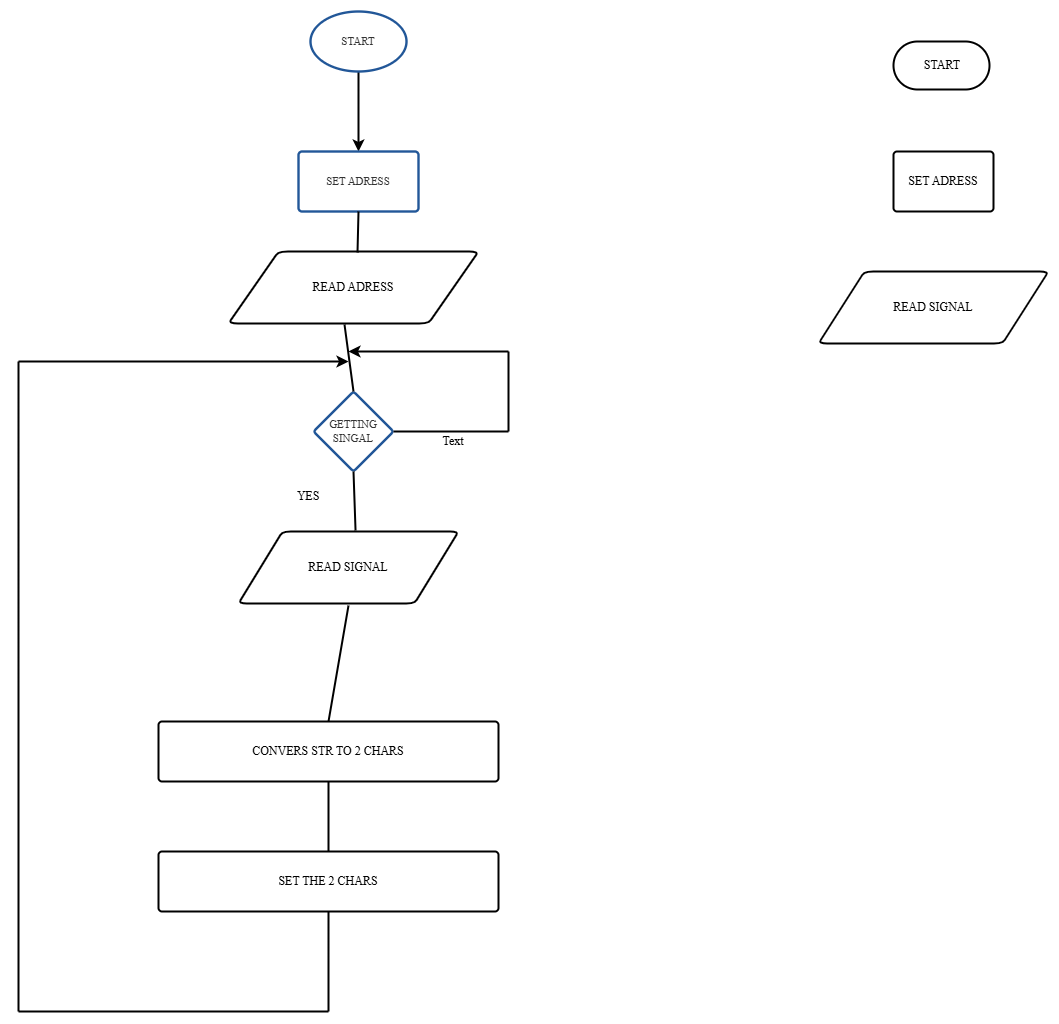

The diagram above was exported from draw.io. Its source (the exported page's mxGraphModel, read from the mxfile embedded in the PNG):
<mxGraphModel dx="2167" dy="730" grid="1" gridSize="10" guides="1" tooltips="1" connect="1" arrows="1" page="1" pageScale="1" pageWidth="827" pageHeight="1169">
  <root>
    <mxCell id="0" />
    <mxCell id="1" parent="0" />
    <mxCell id="5wU4tfUyQZ4xAkZQJM8m-11" value="" style="html=1;jettySize=18;fontSize=11;strokeColor=#333333;strokeOpacity=100;strokeWidth=0.6;rounded=1;arcSize=10;edgeStyle=orthogonalEdgeStyle;startArrow=none;endArrow=block;endFill=1;exitX=0;exitY=0.5;entryX=0;entryY=0.5;entryDx=0;entryDy=0;exitDx=0;exitDy=0;" parent="1" source="5wU4tfUyQZ4xAkZQJM8m-4" edge="1">
      <mxGeometry width="100" height="100" relative="1" as="geometry">
        <mxPoint x="70" y="206" as="targetPoint" />
      </mxGeometry>
    </mxCell>
    <mxCell id="5wU4tfUyQZ4xAkZQJM8m-12" value="NO" style="text;html=1;resizable=0;labelBackgroundColor=#ffffff;align=center;verticalAlign=middle;" parent="5wU4tfUyQZ4xAkZQJM8m-11" vertex="1">
      <mxGeometry x="-0.3346584392717771" relative="1" as="geometry" />
    </mxCell>
    <mxCell id="QoIFQox_T9W7JveR8DUe-1" value="START" style="shape=mxgraph.flowchart.start/terminator;whiteSpace=wrap;html=1;fillColor=#ffffff;strokeColor=#000000;strokeWidth=2;" vertex="1" name="Start/Terminator" parent="1">
      <mxGeometry x="365" y="130" width="98" height="48" as="geometry" />
    </mxCell>
    <mxCell id="QoIFQox_T9W7JveR8DUe-2" value="SET ADRESS" style="shape=mxgraph.flowchart.process;whiteSpace=wrap;html=1;fillColor=#ffffff;strokeColor=#000000;strokeWidth=2;" vertex="1" name="Process" parent="1">
      <mxGeometry x="365" y="240" width="100" height="60" as="geometry" />
    </mxCell>
    <mxCell id="QoIFQox_T9W7JveR8DUe-3" value="READ SIGNAL" style="shape=mxgraph.flowchart.data;whiteSpace=wrap;html=1;fillColor=#ffffff;strokeColor=#000000;strokeWidth=2;" vertex="1" name="Data" parent="1">
      <mxGeometry x="290" y="360" width="230" height="72" as="geometry" />
    </mxCell>
    <mxCell id="QoIFQox_T9W7JveR8DUe-4" value="" style="edgeStyle=orthogonalEdgeStyle;rounded=0;orthogonalLoop=1;jettySize=auto;html=1;" edge="1" source="QoIFQox_T9W7JveR8DUe-5" target="QoIFQox_T9W7JveR8DUe-7" parent="1">
      <mxGeometry relative="1" as="geometry" />
    </mxCell>
    <mxCell id="QoIFQox_T9W7JveR8DUe-5" value="START" style="strokeWidth=2.4;html=1;shape=mxgraph.flowchart.start_1;whiteSpace=wrap;rounded=1;fontSize=11;fontColor=#333333;fillColor=#ffffff;spacing=4;arcSize=6;strokeColor=#225798;" vertex="1" parent="1">
      <mxGeometry x="-217.99999999999977" y="100" width="96" height="60" as="geometry" />
    </mxCell>
    <mxCell id="QoIFQox_T9W7JveR8DUe-7" value="SET ADRESS" style="whiteSpace=wrap;html=1;rounded=1;fontSize=11;fontColor=#333333;strokeColor=#225798;strokeWidth=2.4;fillColor=#ffffff;spacing=4;arcSize=6;" vertex="1" parent="1">
      <mxGeometry x="-229.99999999999977" y="240" width="120" height="60" as="geometry" />
    </mxCell>
    <mxCell id="QoIFQox_T9W7JveR8DUe-10" value="GETTING SINGAL" style="rhombus;whiteSpace=wrap;html=1;rounded=1;fontSize=11;fontColor=#333333;strokeColor=#225798;strokeWidth=2.4;fillColor=#ffffff;spacing=4;arcSize=6;" vertex="1" parent="1">
      <mxGeometry x="-214.99999999999977" y="480" width="80" height="80" as="geometry" />
    </mxCell>
    <mxCell id="QoIFQox_T9W7JveR8DUe-25" value="READ ADRESS" style="shape=mxgraph.flowchart.data;whiteSpace=wrap;html=1;fillColor=#ffffff;strokeColor=#000000;strokeWidth=2;" vertex="1" name="Data" parent="1">
      <mxGeometry x="-300" y="340" width="250" height="72" as="geometry" />
    </mxCell>
    <mxCell id="QoIFQox_T9W7JveR8DUe-26" value="READ SIGNAL" style="shape=mxgraph.flowchart.data;whiteSpace=wrap;html=1;fillColor=#ffffff;strokeColor=#000000;strokeWidth=2;" vertex="1" name="Data" parent="1">
      <mxGeometry x="-290" y="620" width="220" height="72" as="geometry" />
    </mxCell>
    <mxCell id="QoIFQox_T9W7JveR8DUe-27" value="CONVERS STR TO 2 CHARS" style="shape=mxgraph.flowchart.process;whiteSpace=wrap;html=1;fillColor=#ffffff;strokeColor=#000000;strokeWidth=2;" vertex="1" name="Process" parent="1">
      <mxGeometry x="-370" y="810" width="340" height="60" as="geometry" />
    </mxCell>
    <mxCell id="QoIFQox_T9W7JveR8DUe-28" value="SET THE 2 CHARS" style="shape=mxgraph.flowchart.process;whiteSpace=wrap;html=1;fillColor=#ffffff;strokeColor=#000000;strokeWidth=2;" vertex="1" name="Process" parent="1">
      <mxGeometry x="-370" y="940" width="340" height="60" as="geometry" />
    </mxCell>
    <mxCell id="QoIFQox_T9W7JveR8DUe-29" value="" style="endArrow=none;html=1;rounded=0;entryX=0.5;entryY=1;entryDx=0;entryDy=0;entryPerimeter=0;" edge="1" name="LineA" parent="1" target="QoIFQox_T9W7JveR8DUe-28">
      <mxGeometry width="50" height="50" relative="1" as="geometry">
        <mxPoint x="-200" y="1100" as="sourcePoint" />
        <mxPoint x="-180" y="1060" as="targetPoint" />
      </mxGeometry>
    </mxCell>
    <mxCell id="QoIFQox_T9W7JveR8DUe-30" value="" style="endArrow=none;html=1;rounded=0;" edge="1" name="LineA" parent="1">
      <mxGeometry width="50" height="50" relative="1" as="geometry">
        <mxPoint x="-510" y="1100" as="sourcePoint" />
        <mxPoint x="-200" y="1100" as="targetPoint" />
      </mxGeometry>
    </mxCell>
    <mxCell id="QoIFQox_T9W7JveR8DUe-31" value="" style="endArrow=none;html=1;rounded=0;" edge="1" name="LineA" parent="1">
      <mxGeometry width="50" height="50" relative="1" as="geometry">
        <mxPoint x="-510" y="1100" as="sourcePoint" />
        <mxPoint x="-510" y="450" as="targetPoint" />
      </mxGeometry>
    </mxCell>
    <mxCell id="QoIFQox_T9W7JveR8DUe-32" value="" style="endArrow=none;html=1;rounded=0;entryX=0.5;entryY=1;entryDx=0;entryDy=0;exitX=0.516;exitY=0.014;exitDx=0;exitDy=0;exitPerimeter=0;" edge="1" name="LineA" parent="1" source="QoIFQox_T9W7JveR8DUe-25" target="QoIFQox_T9W7JveR8DUe-7">
      <mxGeometry width="50" height="50" relative="1" as="geometry">
        <mxPoint x="-180" y="350" as="sourcePoint" />
        <mxPoint x="-130" y="300" as="targetPoint" />
      </mxGeometry>
    </mxCell>
    <mxCell id="QoIFQox_T9W7JveR8DUe-33" value="" style="endArrow=none;html=1;rounded=0;entryX=0.464;entryY=1.014;entryDx=0;entryDy=0;entryPerimeter=0;exitX=0.5;exitY=0;exitDx=0;exitDy=0;" edge="1" name="LineA" parent="1" source="QoIFQox_T9W7JveR8DUe-10" target="QoIFQox_T9W7JveR8DUe-25">
      <mxGeometry width="50" height="50" relative="1" as="geometry">
        <mxPoint x="-180" y="490" as="sourcePoint" />
        <mxPoint x="-130" y="440" as="targetPoint" />
      </mxGeometry>
    </mxCell>
    <mxCell id="QoIFQox_T9W7JveR8DUe-34" value="" style="endArrow=none;html=1;rounded=0;entryX=0.5;entryY=1;entryDx=0;entryDy=0;exitX=0.532;exitY=-0.014;exitDx=0;exitDy=0;exitPerimeter=0;" edge="1" name="LineA" parent="1" source="QoIFQox_T9W7JveR8DUe-26" target="QoIFQox_T9W7JveR8DUe-10">
      <mxGeometry width="50" height="50" relative="1" as="geometry">
        <mxPoint x="-180" y="630" as="sourcePoint" />
        <mxPoint x="-130" y="580" as="targetPoint" />
      </mxGeometry>
    </mxCell>
    <mxCell id="QoIFQox_T9W7JveR8DUe-35" value="" style="endArrow=none;html=1;rounded=0;entryX=0.5;entryY=1.028;entryDx=0;entryDy=0;entryPerimeter=0;exitX=0.5;exitY=0;exitDx=0;exitDy=0;exitPerimeter=0;" edge="1" name="LineA" parent="1" source="QoIFQox_T9W7JveR8DUe-27" target="QoIFQox_T9W7JveR8DUe-26">
      <mxGeometry width="50" height="50" relative="1" as="geometry">
        <mxPoint x="-240" y="790" as="sourcePoint" />
        <mxPoint x="-190" y="740" as="targetPoint" />
      </mxGeometry>
    </mxCell>
    <mxCell id="QoIFQox_T9W7JveR8DUe-36" value="" style="endArrow=none;html=1;rounded=0;entryX=0.5;entryY=1;entryDx=0;entryDy=0;entryPerimeter=0;exitX=0.5;exitY=0;exitDx=0;exitDy=0;exitPerimeter=0;" edge="1" name="LineA" parent="1" source="QoIFQox_T9W7JveR8DUe-28" target="QoIFQox_T9W7JveR8DUe-27">
      <mxGeometry width="50" height="50" relative="1" as="geometry">
        <mxPoint x="-220" y="950" as="sourcePoint" />
        <mxPoint x="-170" y="900" as="targetPoint" />
      </mxGeometry>
    </mxCell>
    <mxCell id="QoIFQox_T9W7JveR8DUe-37" value="" style="endArrow=classic;html=1;rounded=0;" edge="1" name="Directional Connector" parent="1">
      <mxGeometry width="50" height="50" relative="1" as="geometry">
        <mxPoint x="-510" y="450" as="sourcePoint" />
        <mxPoint x="-180" y="450" as="targetPoint" />
      </mxGeometry>
    </mxCell>
    <mxCell id="QoIFQox_T9W7JveR8DUe-38" value="YES" style="text;html=1;strokeColor=none;fillColor=none;align=center;verticalAlign=middle;whiteSpace=wrap;rounded=0;" vertex="1" name="Text" parent="1">
      <mxGeometry x="-280" y="565" width="120" height="40" as="geometry" />
    </mxCell>
    <mxCell id="QoIFQox_T9W7JveR8DUe-39" value="" style="endArrow=none;html=1;rounded=0;exitX=1;exitY=0.5;exitDx=0;exitDy=0;" edge="1" name="LineA" parent="1" source="QoIFQox_T9W7JveR8DUe-10">
      <mxGeometry width="50" height="50" relative="1" as="geometry">
        <mxPoint x="-80" y="560" as="sourcePoint" />
        <mxPoint x="-20" y="520" as="targetPoint" />
      </mxGeometry>
    </mxCell>
    <mxCell id="QoIFQox_T9W7JveR8DUe-40" value="" style="endArrow=none;html=1;rounded=0;" edge="1" name="LineA" parent="1">
      <mxGeometry width="50" height="50" relative="1" as="geometry">
        <mxPoint x="-20" y="520" as="sourcePoint" />
        <mxPoint x="-20" y="440" as="targetPoint" />
      </mxGeometry>
    </mxCell>
    <mxCell id="QoIFQox_T9W7JveR8DUe-41" value="" style="endArrow=classic;html=1;rounded=0;" edge="1" name="Directional Connector" parent="1">
      <mxGeometry width="50" height="50" relative="1" as="geometry">
        <mxPoint x="-20" y="440" as="sourcePoint" />
        <mxPoint x="-180" y="440" as="targetPoint" />
      </mxGeometry>
    </mxCell>
    <mxCell id="QoIFQox_T9W7JveR8DUe-42" value="Text" style="text;html=1;strokeColor=none;fillColor=none;align=center;verticalAlign=middle;whiteSpace=wrap;rounded=0;" vertex="1" name="Text" parent="1">
      <mxGeometry x="-135" y="510" width="120" height="40" as="geometry" />
    </mxCell>
  </root>
</mxGraphModel>